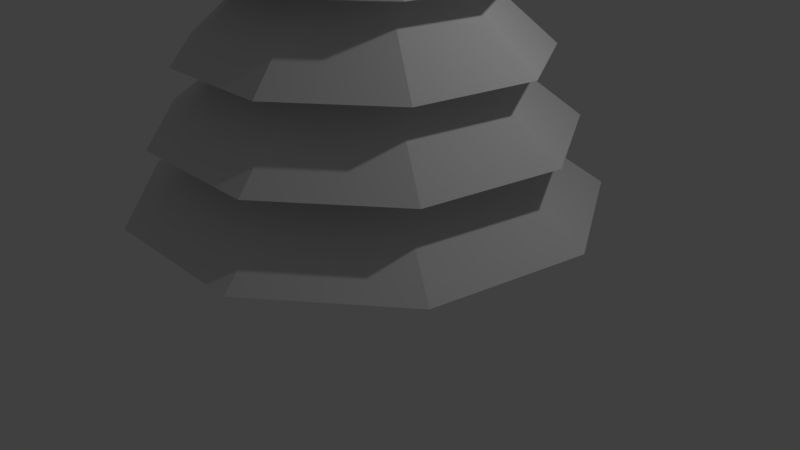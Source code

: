 # Source: tree3.blend  (saved by Blender 2.78.0; exported with 4.5.12 LTS)
import bpy
from mathutils import Matrix  # noqa: F401  (used for matrix-valued properties, if any)

bpy.ops.wm.read_factory_settings(use_empty=True)
scene = bpy.context.scene
scene.name = 'Scene'

# ---- collections
col_collection_1 = bpy.data.collections.new('Collection 1'); scene.collection.children.link(col_collection_1)

# ---- materials (node trees are filled in below, after node groups)
mat_material_001 = bpy.data.materials.new('Material.001')
mat_material_001.alpha_threshold = 0.0
mat_material_001.use_transparent_shadow = False
mat_material_001.roughness = 0.5

# ---- material node trees

# ---- world
world_world = bpy.data.worlds.new('World'); scene.world = world_world
world_world.color = (0.05088, 0.05088, 0.05088)
world_world.use_sun_shadow = False
world_world.sun_shadow_jitter_overblur = 0.0
world_world.cycles.sampling_method = 'MANUAL'

# ---- cameras
cam_camera = bpy.data.cameras.new('Camera')
cam_camera.clip_end = 100.0
cam_camera.lens = 35.0
cam_camera.sensor_width = 32.0
cam_camera.sensor_height = 18.0
cam_camera.ortho_scale = 7.314
cam_camera.dof.focus_distance = 0.0
cam_camera.dof.aperture_fstop = 128.0

# ---- lights
light_lamp = bpy.data.lights.new('Lamp', 'POINT')
light_lamp.transmission_factor = 0.0
light_lamp.cutoff_distance = 30.0
light_lamp.energy = 100.0
light_lamp.shadow_buffer_clip_start = 1.001
light_lamp.shadow_soft_size = 0.1
light_lamp.shadow_maximum_resolution = 0.006
light_lamp.use_absolute_resolution = True

# ---- meshes
me_circle_001 = bpy.data.meshes.new('Circle.001')
me_circle_001.from_pydata([(2.268e-08, 0.6617, 0.0), (-0.4254, 0.5069, 0.0), (-0.6517, 0.1149, 0.0), (-0.5731, -0.3309, 0.0), (-0.2263, -0.6218, 0.0), (0.2263, -0.6218, 0.0), (0.5731, -0.3309, 0.0), (0.6517, 0.1149, 0.0), (0.4254, 0.5069, 0.0), (-0.07077, 0.08434, 7.0), (6.222e-08, 0.1101, 7.0), (-0.1084, 0.01912, 7.0), (-0.09535, -0.05505, 7.0), (-0.03766, -0.1035, 7.0), (0.03766, -0.1035, 7.0), (0.09535, -0.05505, 7.0), (0.1084, 0.01912, 7.0), (0.07077, 0.08434, 7.0), (0.3801, 0.06701, 3.5), (0.3342, -0.193, 3.5), (-0.132, -0.3626, 3.5), (-0.3342, -0.193, 3.5), (-0.2481, 0.2956, 3.5), (4.245e-08, 0.3859, 3.5), (0.2481, 0.2956, 3.5), (0.132, -0.3626, 3.5), (-0.3801, 0.06701, 3.5), (0.2442, 0.04307, 5.25), (-0.08482, -0.233, 5.25), (-0.1594, 0.19, 5.25), (0.1594, 0.19, 5.25), (0.08482, -0.233, 5.25), (-0.2442, 0.04307, 5.25), (0.2148, -0.124, 5.25), (-0.2148, -0.124, 5.25), (5.233e-08, 0.248, 5.25), (0.1763, 0.03109, 6.125), (-0.06124, -0.1683, 6.125), (-0.1151, 0.1372, 6.125), (0.1151, 0.1372, 6.125), (0.06124, -0.1683, 6.125), (-0.1763, 0.03109, 6.125), (0.1551, -0.08953, 6.125), (-0.1551, -0.08953, 6.125), (5.727e-08, 0.1791, 6.125), (0.2745, -0.1585, 4.375), (-0.2745, -0.1585, 4.375), (4.739e-08, 0.317, 4.375), (0.3121, 0.05504, 4.375), (-0.1084, -0.2978, 4.375), (-0.2037, 0.2428, 4.375), (0.2037, 0.2428, 4.375), (0.1084, -0.2978, 4.375), (-0.3121, 0.05504, 4.375), (0.4536, -0.2619, 1.75), (-0.4536, -0.2619, 1.75), (3.257e-08, 0.5238, 1.75), (0.5159, 0.09096, 1.75), (-0.1792, -0.4922, 1.75), (-0.3367, 0.4013, 1.75), (0.3367, 0.4013, 1.75), (0.1792, -0.4922, 1.75), (-0.5159, 0.09096, 1.75), (0.448, 0.07899, 2.625), (-0.1556, -0.4274, 2.625), (-0.2924, 0.3485, 2.625), (0.2924, 0.3485, 2.625), (0.1556, -0.4274, 2.625), (-0.448, 0.07899, 2.625), (0.3939, -0.2274, 2.625), (-0.3939, -0.2274, 2.625), (3.751e-08, 0.4549, 2.625), (1.009, 0.178, 5.354), (-0.3505, -0.963, 5.354), (-0.6588, 0.7851, 5.354), (0.6588, 0.7851, 5.354), (0.3505, -0.963, 5.354), (-1.009, 0.178, 5.354), (0.8875, -0.5124, 5.354), (-0.8875, -0.5124, 5.354), (8.775e-09, 1.025, 5.354), (1.258, -0.7262, 4.448), (-1.258, -0.7262, 4.448), (-4.802e-09, 1.452, 4.448), (1.43, 0.2522, 4.448), (-0.4968, -1.365, 4.448), (-0.9336, 1.113, 4.448), (0.9336, 1.113, 4.448), (0.4968, -1.365, 4.448), (-1.43, 0.2522, 4.448), (1.858, 0.3277, 3.607), (-0.6454, -1.773, 3.607), (-1.213, 1.445, 3.607), (1.213, 1.445, 3.607), (0.6454, -1.773, 3.607), (-1.858, 0.3277, 3.607), (1.634, -0.9435, 3.607), (-1.634, -0.9435, 3.607), (-1.699e-08, 1.887, 3.607), (1.929, -1.114, 2.708), (-1.929, -1.114, 2.708), (-3.211e-08, 2.227, 2.708), (2.194, 0.3868, 2.708), (-0.7618, -2.093, 2.708), (-1.432, 1.706, 2.708), (1.432, 1.706, 2.708), (0.7618, -2.093, 2.708), (-2.194, 0.3868, 2.708), (2.539, 0.4476, 1.828), (-0.8816, -2.422, 1.828), (-1.657, 1.975, 1.828), (1.657, 1.975, 1.828), (0.8816, -2.422, 1.828), (-2.539, 0.4476, 1.828), (2.232, -1.289, 1.828), (-2.232, -1.289, 1.828), (-4.582e-08, 2.578, 1.828), (2.535, -1.464, 0.9376), (-2.535, -1.464, 0.9376), (-8.476e-08, 2.928, 0.9376), (2.883, 0.5084, 0.9376), (-1.001, -2.751, 0.9376), (-1.882, 2.243, 0.9376), (1.882, 2.243, 0.9376), (1.001, -2.751, 0.9376), (-2.883, 0.5084, 0.9376), (-0.03538, 0.09722, 7.0), (-0.0896, 0.05173, 7.0), (-0.1019, -0.01797, 7.0), (-0.0665, -0.07925, 7.0), (8.196e-08, -0.1035, 7.0), (0.0665, -0.07925, 7.0), (0.1019, -0.01797, 7.0), (0.0896, 0.05173, 7.0), (0.03538, 0.09722, 7.0), (-0.01769, 0.1037, 7.0), (-0.08018, 0.06803, 7.0), (-0.1052, 0.0005764, 7.0), (-0.08092, -0.06715, 7.0), (-0.01883, -0.1035, 7.0), (0.05208, -0.09135, 7.0), (0.09862, -0.03651, 7.0), (0.09901, 0.03542, 7.0), (0.05308, 0.09078, 7.0), (-0.05308, 0.09078, 7.0), (-0.09901, 0.03542, 7.0), (-0.09862, -0.03651, 7.0), (-0.05208, -0.09135, 7.0), (0.01883, -0.1035, 7.0), (0.08092, -0.06715, 7.0), (0.1052, 0.0005764, 7.0), (0.08018, 0.06803, 7.0), (0.01769, 0.1037, 7.0)], [], [(1, 0, 8, 7, 6, 5, 4, 3, 2), (9, 136, 127, 145, 11, 137, 128, 146, 12, 138, 129, 147, 13, 139, 130, 148, 14, 140, 131, 149, 15, 141, 132, 150, 16, 142, 133, 151, 17, 143, 134, 152, 10, 135, 126, 144), (78, 72, 16, 150, 132, 141, 15), (79, 73, 13, 147, 129, 138, 12), (80, 74, 9, 144, 126, 135, 10), (72, 75, 17, 151, 133, 142, 16), (73, 76, 14, 148, 130, 139, 13), (74, 77, 11, 145, 127, 136, 9), (75, 80, 10, 152, 134, 143, 17), (76, 78, 15, 149, 131, 140, 14), (77, 79, 12, 146, 128, 137, 11), (113, 115, 21, 26), (112, 114, 19, 25), (111, 116, 23, 24), (110, 113, 26, 22), (109, 112, 25, 20), (108, 111, 24, 18), (116, 110, 22, 23), (115, 109, 20, 21), (114, 108, 18, 19), (95, 97, 34, 32), (94, 96, 33, 31), (93, 98, 35, 30), (92, 95, 32, 29), (91, 94, 31, 28), (90, 93, 30, 27), (98, 92, 29, 35), (97, 91, 28, 34), (96, 90, 27, 33), (89, 82, 43, 41), (88, 81, 42, 40), (87, 83, 44, 39), (86, 89, 41, 38), (85, 88, 40, 37), (84, 87, 39, 36), (83, 86, 38, 44), (82, 85, 37, 43), (81, 84, 36, 42), (99, 102, 48, 45), (100, 103, 49, 46), (101, 104, 50, 47), (102, 105, 51, 48), (103, 106, 52, 49), (104, 107, 53, 50), (105, 101, 47, 51), (106, 99, 45, 52), (107, 100, 46, 53), (6, 7, 57, 54), (3, 4, 58, 55), (0, 1, 59, 56), (7, 8, 60, 57), (4, 5, 61, 58), (1, 2, 62, 59), (8, 0, 56, 60), (5, 6, 54, 61), (2, 3, 55, 62), (117, 120, 63, 69), (118, 121, 64, 70), (119, 122, 65, 71), (120, 123, 66, 63), (121, 124, 67, 64), (122, 125, 68, 65), (123, 119, 71, 66), (124, 117, 69, 67), (125, 118, 70, 68), (41, 43, 79, 77), (40, 42, 78, 76), (39, 44, 80, 75), (38, 41, 77, 74), (37, 40, 76, 73), (36, 39, 75, 72), (44, 38, 74, 80), (43, 37, 73, 79), (42, 36, 72, 78), (33, 27, 84, 81), (34, 28, 85, 82), (35, 29, 86, 83), (27, 30, 87, 84), (28, 31, 88, 85), (29, 32, 89, 86), (30, 35, 83, 87), (31, 33, 81, 88), (32, 34, 82, 89), (45, 48, 90, 96), (46, 49, 91, 97), (47, 50, 92, 98), (48, 51, 93, 90), (49, 52, 94, 91), (50, 53, 95, 92), (51, 47, 98, 93), (52, 45, 96, 94), (53, 46, 97, 95), (26, 21, 100, 107), (25, 19, 99, 106), (24, 23, 101, 105), (22, 26, 107, 104), (20, 25, 106, 103), (18, 24, 105, 102), (23, 22, 104, 101), (21, 20, 103, 100), (19, 18, 102, 99), (69, 63, 108, 114), (70, 64, 109, 115), (71, 65, 110, 116), (63, 66, 111, 108), (64, 67, 112, 109), (65, 68, 113, 110), (66, 71, 116, 111), (67, 69, 114, 112), (68, 70, 115, 113), (62, 55, 118, 125), (61, 54, 117, 124), (60, 56, 119, 123), (59, 62, 125, 122), (58, 61, 124, 121), (57, 60, 123, 120), (56, 59, 122, 119), (55, 58, 121, 118), (54, 57, 120, 117)])
_uv = me_circle_001.uv_layers.new(name='UVMap')
_uv.uv.foreach_set('vector', [0.7738, 0.5064, 0.7738, 0.5312, 0.7581, 0.5516, 0.734, 0.5583, 0.7128, 0.5479, 0.7044, 0.5254, 0.7128, 0.5013, 0.734, 0.4869, 0.7581, 0.4889, 0.5445, 0.7349, 0.5443, 0.734, 0.5441, 0.7332, 0.5439, 0.7324, 0.5437, 0.7316, 0.5443, 0.7309, 0.5448, 0.7302, 0.5454, 0.7295, 0.5459, 0.7288, 0.5469, 0.7285, 0.5479, 0.7282, 0.5489, 0.7279, 0.55, 0.7276, 0.551, 0.7279, 0.552, 0.7282, 0.553, 0.7285, 0.554, 0.7288, 0.5546, 0.7295, 0.5551, 0.7302, 0.5556, 0.7309, 0.5562, 0.7316, 0.556, 0.7324, 0.5558, 0.7332, 0.5556, 0.734, 0.5554, 0.7349, 0.5546, 0.7354, 0.5538, 0.7359, 0.5529, 0.7364, 0.5521, 0.737, 0.551, 0.737, 0.55, 0.737, 0.5489, 0.737, 0.5478, 0.737, 0.547, 0.7364, 0.5461, 0.7359, 0.5453, 0.7354, 0.5043, 0.54, 0.5408, 0.5231, 0.5694, 0.626, 0.5684, 0.6265, 0.5674, 0.6269, 0.5665, 0.6274, 0.5655, 0.6278, 0.1696, 0.9397, 0.19, 0.912, 0.253, 0.997, 0.2525, 0.9978, 0.2519, 0.9985, 0.2514, 0.9993, 0.2508, 1.0, 0.9342, 0.5419, 0.9021, 0.5379, 0.9308, 0.435, 0.9317, 0.4351, 0.9325, 0.4353, 0.9334, 0.4354, 0.9342, 0.4355, 0.5408, 0.5231, 0.5729, 0.5191, 0.5729, 0.6256, 0.572, 0.6257, 0.5711, 0.6258, 0.5703, 0.6259, 0.5694, 0.626, 0.19, 0.912, 0.226, 0.8942, 0.2569, 0.9951, 0.2559, 0.9956, 0.255, 0.9961, 0.254, 0.9965, 0.253, 0.997, 0.9021, 0.5379, 0.8657, 0.521, 0.9269, 0.4332, 0.9279, 0.4337, 0.9288, 0.4341, 0.9298, 0.4346, 0.9308, 0.435, 0.5701, 0.8344, 0.5299, 0.8344, 0.5478, 0.737, 0.5489, 0.737, 0.55, 0.737, 0.551, 0.737, 0.5521, 0.737, 0.226, 0.8942, 0.2606, 0.8945, 0.2606, 0.9951, 0.2597, 0.9951, 0.2588, 0.9951, 0.2578, 0.9951, 0.2569, 0.9951, 0.8657, 0.521, 0.842, 0.4992, 0.9243, 0.4309, 0.925, 0.4315, 0.9256, 0.4321, 0.9262, 0.4326, 0.9269, 0.4332, 0.842, 0.41, 0.8171, 0.4869, 0.7044, 0.3789, 0.7081, 0.3674, 0.6466, 0.1011, 0.6712, 0.1839, 0.5133, 0.1839, 0.5096, 0.1715, 0.1887, 0.6069, 0.2599, 0.5357, 0.3376, 0.6723, 0.327, 0.683, 0.842, 0.3097, 0.842, 0.41, 0.7081, 0.3674, 0.7081, 0.3524, 0.5768, 0.02844, 0.6466, 0.1011, 0.5096, 0.1715, 0.4992, 0.1606, 0.1696, 0.6963, 0.1887, 0.6069, 0.327, 0.683, 0.3241, 0.6963, 0.2599, 0.5357, 0.35, 0.5161, 0.3511, 0.6694, 0.3376, 0.6723, 0.4946, 0.0, 0.5768, 0.02844, 0.4992, 0.1606, 0.4869, 0.1564, 0.9406, 0.9035, 0.8394, 0.9035, 0.8824, 0.7707, 0.8976, 0.7707, 0.7679, 0.8826, 0.7177, 0.8507, 0.8234, 0.7707, 0.83, 0.7749, 0.8058, 0.2456, 0.818, 0.3076, 0.6865, 0.3076, 0.6848, 0.2995, 0.3814, 0.8293, 0.4292, 0.7732, 0.5064, 0.8796, 0.5001, 0.8869, 0.8394, 0.9015, 0.7679, 0.8826, 0.83, 0.7749, 0.8394, 0.7774, 0.76, 0.1879, 0.8058, 0.2456, 0.6848, 0.2995, 0.6788, 0.2919, 0.3728, 0.8957, 0.3814, 0.8293, 0.5001, 0.8869, 0.499, 0.8957, 0.4292, 0.7732, 0.4938, 0.7536, 0.5149, 0.877, 0.5064, 0.8796, 0.702, 0.1616, 0.76, 0.1879, 0.6788, 0.2919, 0.6712, 0.2884, 0.3572, 0.9429, 0.2832, 0.9429, 0.3153, 0.823, 0.325, 0.823, 0.8817, 0.4189, 0.842, 0.3961, 0.9256, 0.3097, 0.9305, 0.3125, 0.5115, 0.2743, 0.4869, 0.2321, 0.5933, 0.1839, 0.5963, 0.1891, 0.8374, 0.1963, 0.884, 0.1637, 0.9295, 0.2706, 0.9238, 0.2746, 0.9374, 0.4309, 0.8817, 0.4189, 0.9305, 0.3125, 0.9374, 0.314, 0.5594, 0.3048, 0.5115, 0.2743, 0.5963, 0.1891, 0.6022, 0.1929, 0.818, 0.2441, 0.8374, 0.1963, 0.9238, 0.2746, 0.9214, 0.2805, 0.884, 0.1637, 0.9359, 0.1616, 0.9359, 0.2703, 0.9295, 0.2706, 0.6083, 0.3095, 0.5594, 0.3048, 0.6022, 0.1929, 0.6083, 0.1935, 0.6083, 0.1839, 0.6653, 0.1839, 0.6403, 0.2981, 0.6333, 0.2981, 0.3706, 0.823, 0.2832, 0.823, 0.3206, 0.6963, 0.3331, 0.6963, 0.02012, 0.5994, 0.08999, 0.6271, 0.009943, 0.7454, 0.0, 0.7414, 0.8193, 0.08371, 0.8328, 0.1616, 0.6925, 0.1616, 0.6906, 0.1505, 0.683, 0.0, 0.7601, 0.0199, 0.6822, 0.1414, 0.6712, 0.1386, 0.08999, 0.6271, 0.1473, 0.6925, 0.0181, 0.7547, 0.009943, 0.7454, 0.7037, 0.7605, 0.7037, 0.8472, 0.5759, 0.81, 0.5759, 0.7976, 0.7601, 0.0199, 0.8193, 0.08371, 0.6906, 0.1505, 0.6822, 0.1414, 0.1473, 0.6925, 0.1653, 0.765, 0.02066, 0.765, 0.0181, 0.7547, 0.7037, 0.8472, 0.6822, 0.9135, 0.5729, 0.8194, 0.5759, 0.81, 0.9541, 0.4309, 0.9801, 0.4309, 0.9774, 0.5257, 0.9568, 0.5257, 0.1614, 0.8464, 0.1408, 0.8549, 0.1451, 0.7717, 0.1614, 0.765, 0.5043, 0.6342, 0.5242, 0.6278, 0.5269, 0.7226, 0.5112, 0.7276, 0.9801, 0.4309, 1.0, 0.4372, 0.9931, 0.5307, 0.9774, 0.5257, 0.1408, 0.8549, 0.1149, 0.8527, 0.1246, 0.77, 0.1451, 0.7717, 0.5242, 0.6278, 0.5502, 0.6278, 0.5475, 0.7226, 0.5269, 0.7226, 0.7997, 0.5562, 0.7738, 0.5562, 0.7765, 0.4869, 0.797, 0.4869, 0.9342, 0.4372, 0.9541, 0.4309, 0.9568, 0.5257, 0.9411, 0.5307, 0.5502, 0.6278, 0.5701, 0.6342, 0.5632, 0.7276, 0.5475, 0.7226, 0.1149, 0.9043, 0.0, 0.9043, 0.04851, 0.765, 0.06636, 0.765, 0.1696, 0.5161, 0.1987, 0.4224, 0.3457, 0.4975, 0.3412, 0.5121, 0.4711, 0.3344, 0.5729, 0.3097, 0.5729, 0.4776, 0.5571, 0.4814, 0.3728, 0.5191, 0.3921, 0.417, 0.5448, 0.4942, 0.5418, 0.5101, 0.1987, 0.4224, 0.279, 0.3409, 0.3582, 0.4848, 0.3457, 0.4975, 0.7177, 0.5593, 0.7177, 0.6732, 0.5773, 0.6251, 0.5773, 0.6074, 0.3921, 0.417, 0.4711, 0.3344, 0.5571, 0.4814, 0.5448, 0.4942, 0.279, 0.3409, 0.3728, 0.3097, 0.3728, 0.48, 0.3582, 0.4848, 0.7177, 0.6732, 0.6895, 0.7605, 0.5729, 0.6387, 0.5773, 0.6251, 0.9303, 0.6255, 0.9344, 0.6202, 0.9944, 0.6367, 0.971, 0.6672, 0.9303, 0.6079, 0.924, 0.6067, 0.935, 0.5593, 0.971, 0.5662, 0.9853, 0.03833, 0.9902, 0.04334, 0.9586, 0.09652, 0.9307, 0.06786, 0.924, 0.6267, 0.9303, 0.6255, 0.971, 0.6672, 0.935, 0.6741, 0.9344, 0.6132, 0.9303, 0.6079, 0.971, 0.5662, 0.9944, 0.5968, 0.9845, 0.03167, 0.9853, 0.03833, 0.9307, 0.06786, 0.9261, 0.02974, 0.9902, 0.04334, 0.9969, 0.04435, 0.9969, 0.1023, 0.9586, 0.09652, 0.9344, 0.6202, 0.9344, 0.6132, 0.9944, 0.5968, 0.9944, 0.6367, 0.9882, 0.02647, 0.9845, 0.03167, 0.9261, 0.02974, 0.9471, 0.0, 0.8314, 0.6546, 0.8401, 0.6529, 0.8908, 0.7122, 0.8399, 0.722, 0.9169, 0.07979, 0.9107, 0.08715, 0.8357, 0.05484, 0.8725, 0.01172, 0.8458, 0.6358, 0.8401, 0.6285, 0.8908, 0.5691, 0.924, 0.6124, 0.8401, 0.6529, 0.8458, 0.6455, 0.924, 0.6689, 0.8908, 0.7122, 0.9107, 0.08715, 0.9102, 0.09643, 0.8328, 0.1092, 0.8357, 0.05484, 0.8401, 0.6285, 0.8314, 0.6268, 0.8399, 0.5593, 0.8908, 0.5691, 0.8458, 0.6455, 0.8458, 0.6358, 0.924, 0.6124, 0.924, 0.6689, 0.9102, 0.09643, 0.9157, 0.1033, 0.8652, 0.1493, 0.8328, 0.1092, 0.9261, 0.07779, 0.9169, 0.07979, 0.8725, 0.01172, 0.9261, 0.0, 0.1811, 0.8268, 0.1886, 0.8184, 0.2832, 0.8443, 0.2383, 0.8942, 0.7361, 0.6712, 0.7361, 0.6588, 0.8314, 0.6283, 0.8314, 0.7017, 0.1811, 0.7967, 0.1696, 0.7936, 0.1696, 0.6963, 0.2383, 0.7152, 0.1886, 0.8184, 0.1886, 0.8066, 0.2832, 0.7736, 0.2832, 0.8443, 0.7361, 0.6588, 0.7288, 0.6494, 0.7882, 0.5721, 0.8314, 0.6283, 0.7177, 0.6828, 0.7288, 0.6806, 0.7882, 0.758, 0.7221, 0.7707, 0.1886, 0.8066, 0.1811, 0.7967, 0.2383, 0.7152, 0.2832, 0.7736, 0.7288, 0.6494, 0.7177, 0.6473, 0.7221, 0.5593, 0.7882, 0.5721, 0.7288, 0.6806, 0.7361, 0.6712, 0.8314, 0.7017, 0.7882, 0.758, 0.3863, 0.6629, 0.3951, 0.6514, 0.5043, 0.6872, 0.4534, 0.7536, 0.3863, 0.6249, 0.3728, 0.6223, 0.3753, 0.5191, 0.4534, 0.5342, 0.5952, 0.442, 0.5952, 0.427, 0.7044, 0.3912, 0.7044, 0.4779, 0.5864, 0.4155, 0.5729, 0.4129, 0.5754, 0.3097, 0.6535, 0.3248, 0.3951, 0.6364, 0.3863, 0.6249, 0.4534, 0.5342, 0.5043, 0.6005, 0.5864, 0.4535, 0.5952, 0.442, 0.7044, 0.4779, 0.6535, 0.5443, 0.5952, 0.427, 0.5864, 0.4155, 0.6535, 0.3248, 0.7044, 0.3912, 0.3951, 0.6514, 0.3951, 0.6364, 0.5043, 0.6005, 0.5043, 0.6872, 0.5729, 0.4561, 0.5864, 0.4535, 0.6535, 0.5443, 0.5754, 0.5593, 0.3375, 0.1699, 0.3534, 0.1668, 0.4279, 0.2714, 0.3376, 0.2888, 0.02635, 0.4813, 0.02635, 0.4636, 0.1494, 0.4223, 0.1494, 0.5226, 0.3638, 0.1356, 0.3534, 0.122, 0.4279, 0.01742, 0.4869, 0.09425, 0.3534, 0.1668, 0.3638, 0.1533, 0.4869, 0.1946, 0.4279, 0.2714, 0.02635, 0.4636, 0.01594, 0.45, 0.09044, 0.3454, 0.1494, 0.4223, 0.3534, 0.122, 0.3375, 0.1189, 0.3376, 0.0, 0.4279, 0.01742, 0.3638, 0.1533, 0.3638, 0.1356, 0.4869, 0.09425, 0.4869, 0.1946, 0.01594, 0.45, 0.0, 0.4469, 0.0001001, 0.328, 0.09044, 0.3454, 0.01594, 0.4948, 0.02635, 0.4813, 0.1494, 0.5226, 0.09044, 0.5994, 0.1491, 0.1382, 0.1371, 0.1538, 0.0, 0.107, 0.06697, 0.01978, 0.1491, 0.1898, 0.1675, 0.1933, 0.1696, 0.328, 0.06697, 0.3082, 0.3074, 0.1543, 0.3077, 0.1747, 0.1713, 0.2235, 0.1696, 0.1096, 0.1675, 0.1347, 0.1491, 0.1382, 0.06697, 0.01978, 0.1696, 0.0, 0.1371, 0.1742, 0.1491, 0.1898, 0.06697, 0.3082, 1.368e-08, 0.221, 0.3192, 0.1385, 0.3074, 0.1543, 0.1696, 0.1096, 0.2352, 0.02133, 0.3077, 0.1747, 0.32, 0.1901, 0.2396, 0.3097, 0.1713, 0.2235, 0.1371, 0.1538, 0.1371, 0.1742, 1.368e-08, 0.221, 0.0, 0.107, 0.3375, 0.1347, 0.3192, 0.1385, 0.2352, 0.02133, 0.3375, 0.0])
me_circle_001.materials.append(mat_material_001)
me_circle_001.use_remesh_preserve_volume = False
me_circle_001.use_remesh_preserve_attributes = False
me_circle_001.use_mirror_vertex_groups = False
me_circle_001.update()

# ---- objects
ob_circle = bpy.data.objects.new('Circle', me_circle_001)
ob_lamp = bpy.data.objects.new('Lamp', light_lamp)
ob_camera = bpy.data.objects.new('Camera', cam_camera)

# ---- transforms, parenting, visibility, modifiers, constraints
ob_circle.location = (0.0, 0.0, 0.0)
ob_circle.lineart.crease_threshold = 0.0
ob_lamp.location = (4.076, 1.005, 5.904)
ob_lamp.rotation_euler = (0.6503, 0.05522, 1.866)
ob_lamp.lock_rotations_4d = False
ob_lamp.empty_display_type = 'ARROWS'
ob_lamp.color = (0.0, 0.0, 0.0, 0.0)
ob_lamp.lineart.crease_threshold = 0.0
ob_camera.location = (7.481, -6.508, 5.344)
ob_camera.rotation_euler = (1.109, 0.0, 0.8149)
ob_camera.lock_rotations_4d = False
ob_camera.empty_display_type = 'ARROWS'
ob_camera.color = (0.0, 0.0, 0.0, 0.0)
ob_camera.display_type = 'WIRE'
ob_camera.lineart.crease_threshold = 0.0

# ---- collection membership
col_collection_1.objects.link(ob_circle)
col_collection_1.objects.link(ob_lamp)
col_collection_1.objects.link(ob_camera)

# ---- scene / render settings (as saved in the file)
scene.camera = ob_camera
scene.frame_start = 1; scene.frame_end = 250; scene.frame_set(1)
scene.render.engine = 'BLENDER_EEVEE_NEXT'
scene.render.resolution_percentage = 50
scene.render.dither_intensity = 0.0
scene.cycles.use_denoising = False
scene.cycles.samples = 128
scene.cycles.sampling_pattern = 'TABULATED_SOBOL'
scene.cycles.light_sampling_threshold = 0.0
scene.cycles.use_adaptive_sampling = False
scene.cycles.use_light_tree = False
scene.cycles.blur_glossy = 0.0
scene.cycles.sample_clamp_indirect = 0.0
scene.view_settings.view_transform = 'Standard'
bpy.context.view_layer.update()
